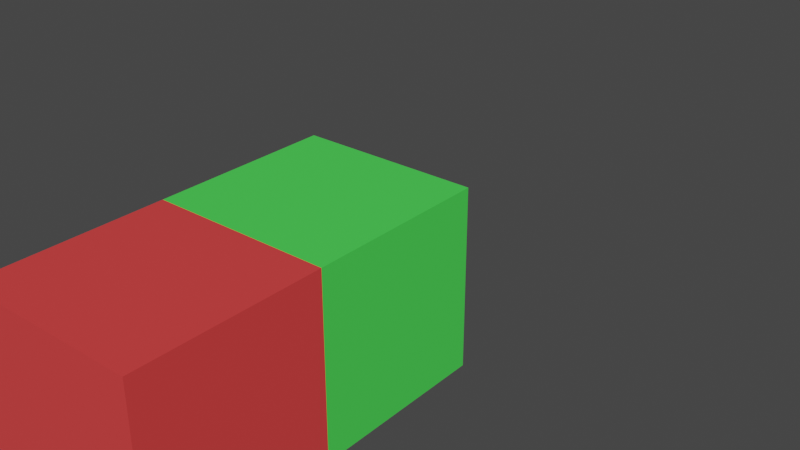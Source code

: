 # Source: cubearmature_simple.blend  (saved by Blender 3.0.42; exported with 4.5.12 LTS)
import bpy
from mathutils import Matrix  # noqa: F401  (used for matrix-valued properties, if any)

bpy.ops.wm.read_factory_settings(use_empty=True)
scene = bpy.context.scene
scene.name = 'Scene'

# ---- collections
col_collection = bpy.data.collections.new('Collection'); scene.collection.children.link(col_collection)

# ---- materials (node trees are filled in below, after node groups)
mat_red = bpy.data.materials.new('Red')
mat_red.use_transparent_shadow = False
mat_green = bpy.data.materials.new('Green')
mat_green.use_transparent_shadow = False

# ---- material node trees
mat_red.use_nodes = True; mat_red.node_tree.nodes.clear()
_N = mat_red.node_tree.nodes; _L = mat_red.node_tree.links
n0 = _N.new('ShaderNodeBsdfPrincipled'); n0.name = 'Principled BSDF'; n0.location = (10, 300)
n0.distribution = 'GGX'
n0.subsurface_method = 'RANDOM_WALK_SKIN'
n0.inputs[0].default_value = (0.8, 0.05489, 0.05489, 1.0)
n0.inputs[3].default_value = 1.45
n0.inputs[27].default_value = (0.0, 0.0, 0.0, 1.0)
n0.inputs[28].default_value = 1.0
n1 = _N.new('ShaderNodeOutputMaterial'); n1.name = 'Material Output'; n1.location = (300, 300)
_L.new(n0.outputs[0], n1.inputs[0])
n1.is_active_output = True
mat_green.use_nodes = True; mat_green.node_tree.nodes.clear()
_N = mat_green.node_tree.nodes; _L = mat_green.node_tree.links
n0 = _N.new('ShaderNodeBsdfPrincipled'); n0.name = 'Principled BSDF'; n0.location = (10, 300)
n0.distribution = 'GGX'
n0.subsurface_method = 'RANDOM_WALK_SKIN'
n0.inputs[0].default_value = (0.07307, 0.8, 0.09019, 1.0)
n0.inputs[3].default_value = 1.45
n0.inputs[27].default_value = (0.0, 0.0, 0.0, 1.0)
n0.inputs[28].default_value = 1.0
n1 = _N.new('ShaderNodeOutputMaterial'); n1.name = 'Material Output'; n1.location = (300, 300)
_L.new(n0.outputs[0], n1.inputs[0])
n1.is_active_output = True

# ---- world
world_world = bpy.data.worlds.new('World'); scene.world = world_world
world_world.use_nodes = True; world_world.node_tree.nodes.clear()
_N = world_world.node_tree.nodes; _L = world_world.node_tree.links
n0 = _N.new('ShaderNodeOutputWorld'); n0.name = 'World Output'; n0.location = (300, 300)
n1 = _N.new('ShaderNodeBackground'); n1.name = 'Background'; n1.location = (10, 300)
n1.inputs[0].default_value = (0.05088, 0.05088, 0.05088, 1.0)
_L.new(n1.outputs[0], n0.inputs[0])
n0.is_active_output = True
world_world.color = (0.05088, 0.05088, 0.05088)
world_world.use_sun_shadow = False
world_world.sun_shadow_jitter_overblur = 0.0

# ---- meshes
me_bottom_cube = bpy.data.meshes.new('Bottom Cube')
me_bottom_cube.from_pydata([(-0.5, -0.5, -0.5), (-0.5, -0.5, 0.5), (-0.5, 0.5, -0.5), (-0.5, 0.5, 0.5), (0.5, -0.5, -0.5), (0.5, -0.5, 0.5), (0.5, 0.5, -0.5), (0.5, 0.5, 0.5)], [], [(0, 1, 3, 2), (2, 3, 7, 6), (6, 7, 5, 4), (4, 5, 1, 0), (2, 6, 4, 0), (7, 3, 1, 5)])
_uv = me_bottom_cube.uv_layers.new(name='UVMap')
_uv.uv.foreach_set('vector', [0.375, 0.0, 0.625, 0.0, 0.625, 0.25, 0.375, 0.25, 0.375, 0.25, 0.625, 0.25, 0.625, 0.5, 0.375, 0.5, 0.375, 0.5, 0.625, 0.5, 0.625, 0.75, 0.375, 0.75, 0.375, 0.75, 0.625, 0.75, 0.625, 1.0, 0.375, 1.0, 0.125, 0.5, 0.375, 0.5, 0.375, 0.75, 0.125, 0.75, 0.625, 0.5, 0.875, 0.5, 0.875, 0.75, 0.625, 0.75])
me_bottom_cube.materials.append(mat_red)
me_bottom_cube.use_remesh_fix_poles = True
me_bottom_cube.use_remesh_preserve_attributes = False
me_bottom_cube.update()
me_right_cube = bpy.data.meshes.new('Right Cube')
me_right_cube.from_pydata([(-0.5, -0.5, -0.5), (-0.5, -0.5, 0.5), (-0.5, 0.5, -0.5), (-0.5, 0.5, 0.5), (0.5, -0.5, -0.5), (0.5, -0.5, 0.5), (0.5, 0.5, -0.5), (0.5, 0.5, 0.5)], [], [(0, 1, 3, 2), (2, 3, 7, 6), (6, 7, 5, 4), (4, 5, 1, 0), (2, 6, 4, 0), (7, 3, 1, 5)])
_uv = me_right_cube.uv_layers.new(name='UVMap')
_uv.uv.foreach_set('vector', [0.375, 0.0, 0.625, 0.0, 0.625, 0.25, 0.375, 0.25, 0.375, 0.25, 0.625, 0.25, 0.625, 0.5, 0.375, 0.5, 0.375, 0.5, 0.625, 0.5, 0.625, 0.75, 0.375, 0.75, 0.375, 0.75, 0.625, 0.75, 0.625, 1.0, 0.375, 1.0, 0.125, 0.5, 0.375, 0.5, 0.375, 0.75, 0.125, 0.75, 0.625, 0.5, 0.875, 0.5, 0.875, 0.75, 0.625, 0.75])
me_right_cube.materials.append(mat_green)
me_right_cube.use_remesh_fix_poles = True
me_right_cube.use_remesh_preserve_attributes = False
me_right_cube.update()
arm_armature = bpy.data.armatures.new('Armature')  # bones are not reproduced

# ---- objects
ob_armature = bpy.data.objects.new('Armature', arm_armature)
ob_bottom_cube = bpy.data.objects.new('Bottom Cube', me_bottom_cube)
ob_right_cube = bpy.data.objects.new('Right Cube', me_right_cube)

# ---- transforms, parenting, visibility, modifiers, constraints
ob_armature.location = (0.0, 0.0, 0.0)
ob_armature.show_in_front = True
ob_bottom_cube.parent = ob_armature
ob_bottom_cube.matrix_parent_inverse = Matrix(((1.0, -0.0, 0.0, -0.0), (-0.0, 0.0, 1.0, -1.0), (0.0, -1.0, 0.0, -0.0), (0.0, 0.0, -0.0, 1.0)))
ob_bottom_cube.location = (0.0, 0.0, 0.0)
ob_right_cube.parent = ob_armature
ob_right_cube.matrix_parent_inverse = Matrix(((0.0, -7.55e-08, -1.0, 1.0), (1.0, 0.0, -0.0, -1.0), (-0.0, -1.0, 7.55e-08, -7.55e-08), (-0.0, -0.0, -0.0, 1.0)))
ob_right_cube.location = (1.0, 0.0, 1.0)

# ---- collection membership
col_collection.objects.link(ob_armature)
col_collection.objects.link(ob_bottom_cube)
col_collection.objects.link(ob_right_cube)

# ---- scene / render settings (as saved in the file)
scene.frame_start = 1; scene.frame_end = 50; scene.frame_set(1)
scene.render.engine = 'BLENDER_EEVEE_NEXT'
scene.cycles.sampling_pattern = 'TABULATED_SOBOL'
scene.cycles.use_light_tree = False
scene.view_settings.view_transform = 'Filmic'
bpy.context.view_layer.update()

# ---- added for rendering (the .blend has no active camera and no usable light): camera, sun
cam_auto = bpy.data.cameras.new('AutoCamera')
cam_auto.lens = 50.0
cam_auto.sensor_width = 36.0
cam_auto.clip_end = 1000.0
ob_auto_camera = bpy.data.objects.new('AutoCamera', cam_auto)
scene.collection.objects.link(ob_auto_camera)
ob_auto_camera.location = (3.27567, -3.33081, 2.72054)
ob_auto_camera.rotation_euler = (1.09748, -7.21219e-08, 0.694738)
scene.camera = ob_auto_camera
light_auto_sun = bpy.data.lights.new('AutoSun', 'SUN')
light_auto_sun.energy = 3.0
light_auto_sun.angle = 0.0523599
ob_auto_sun = bpy.data.objects.new('AutoSun', light_auto_sun)
scene.collection.objects.link(ob_auto_sun)
ob_auto_sun.rotation_euler = (0.872665, 0.174533, 0.523599)
bpy.context.view_layer.update()

